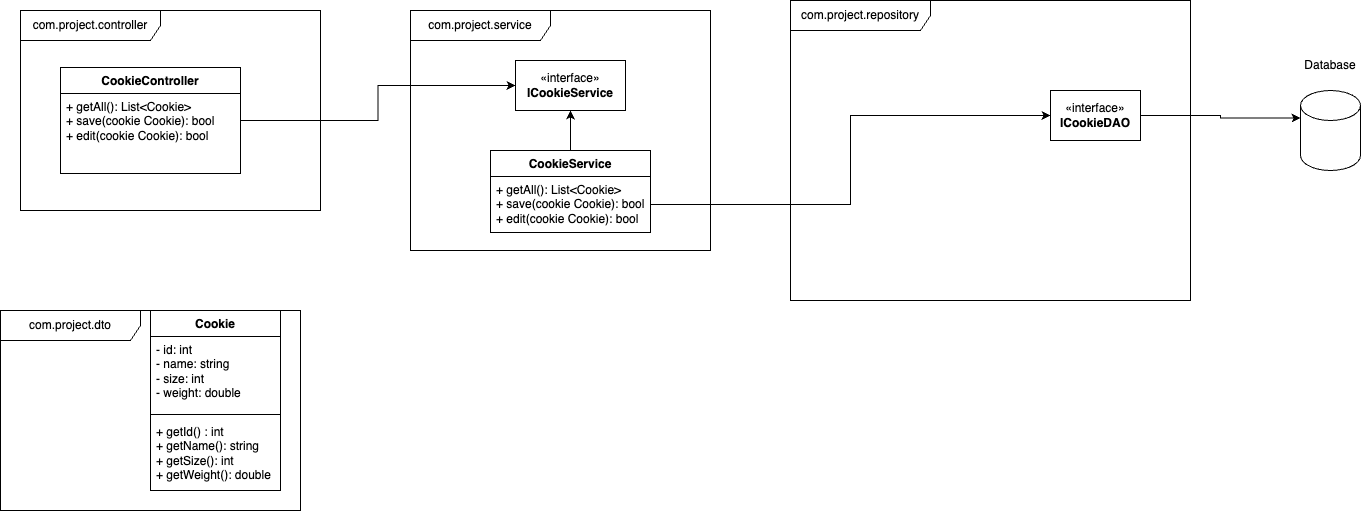

The diagram above was exported from draw.io. Its source (the exported page's mxGraphModel, read from the mxfile embedded in the PNG):
<mxGraphModel dx="1593" dy="813" grid="1" gridSize="10" guides="1" tooltips="1" connect="1" arrows="1" fold="1" page="1" pageScale="1" pageWidth="850" pageHeight="1100" math="0" shadow="0">
  <root>
    <mxCell id="0" />
    <mxCell id="1" parent="0" />
    <mxCell id="EEK1fb667n15ZNkEOKPg-5" value="Cookie" style="swimlane;fontStyle=1;align=center;verticalAlign=top;childLayout=stackLayout;horizontal=1;startSize=26;horizontalStack=0;resizeParent=1;resizeParentMax=0;resizeLast=0;collapsible=1;marginBottom=0;whiteSpace=wrap;html=1;" vertex="1" parent="1">
      <mxGeometry x="150" y="400" width="130" height="180" as="geometry">
        <mxRectangle x="340" y="130" width="80" height="30" as="alternateBounds" />
      </mxGeometry>
    </mxCell>
    <mxCell id="EEK1fb667n15ZNkEOKPg-6" value="- id: int&lt;br&gt;- name: string&lt;br&gt;- size: int&lt;br&gt;- weight: double" style="text;strokeColor=none;fillColor=none;align=left;verticalAlign=top;spacingLeft=4;spacingRight=4;overflow=hidden;rotatable=0;points=[[0,0.5],[1,0.5]];portConstraint=eastwest;whiteSpace=wrap;html=1;" vertex="1" parent="EEK1fb667n15ZNkEOKPg-5">
      <mxGeometry y="26" width="130" height="74" as="geometry" />
    </mxCell>
    <mxCell id="EEK1fb667n15ZNkEOKPg-7" value="" style="line;strokeWidth=1;fillColor=none;align=left;verticalAlign=middle;spacingTop=-1;spacingLeft=3;spacingRight=3;rotatable=0;labelPosition=right;points=[];portConstraint=eastwest;strokeColor=inherit;" vertex="1" parent="EEK1fb667n15ZNkEOKPg-5">
      <mxGeometry y="100" width="130" height="8" as="geometry" />
    </mxCell>
    <mxCell id="EEK1fb667n15ZNkEOKPg-8" value="+ getId() : int&lt;br&gt;+ getName(): string&lt;br&gt;+ getSize(): int&lt;br&gt;+ getWeight(): double" style="text;strokeColor=none;fillColor=none;align=left;verticalAlign=top;spacingLeft=4;spacingRight=4;overflow=hidden;rotatable=0;points=[[0,0.5],[1,0.5]];portConstraint=eastwest;whiteSpace=wrap;html=1;" vertex="1" parent="EEK1fb667n15ZNkEOKPg-5">
      <mxGeometry y="108" width="130" height="72" as="geometry" />
    </mxCell>
    <mxCell id="EEK1fb667n15ZNkEOKPg-10" value="" style="shape=cylinder3;whiteSpace=wrap;html=1;boundedLbl=1;backgroundOutline=1;size=15;" vertex="1" parent="1">
      <mxGeometry x="1300" y="180" width="60" height="80" as="geometry" />
    </mxCell>
    <mxCell id="EEK1fb667n15ZNkEOKPg-11" value="Database" style="text;html=1;strokeColor=none;fillColor=none;align=center;verticalAlign=middle;whiteSpace=wrap;rounded=0;" vertex="1" parent="1">
      <mxGeometry x="1300" y="140" width="60" height="30" as="geometry" />
    </mxCell>
    <mxCell id="EEK1fb667n15ZNkEOKPg-14" value="com.project.service" style="shape=umlFrame;whiteSpace=wrap;html=1;pointerEvents=0;width=140;height=30;" vertex="1" parent="1">
      <mxGeometry x="410" y="100" width="300" height="240" as="geometry" />
    </mxCell>
    <mxCell id="EEK1fb667n15ZNkEOKPg-15" value="com.project.repository" style="shape=umlFrame;whiteSpace=wrap;html=1;pointerEvents=0;width=140;height=30;" vertex="1" parent="1">
      <mxGeometry x="790" y="90" width="400" height="300" as="geometry" />
    </mxCell>
    <mxCell id="EEK1fb667n15ZNkEOKPg-16" value="com.project.controller" style="shape=umlFrame;whiteSpace=wrap;html=1;pointerEvents=0;width=140;height=30;" vertex="1" parent="1">
      <mxGeometry x="20" y="100" width="300" height="200" as="geometry" />
    </mxCell>
    <mxCell id="EEK1fb667n15ZNkEOKPg-20" value="com.project.dto" style="shape=umlFrame;whiteSpace=wrap;html=1;pointerEvents=0;width=140;height=30;" vertex="1" parent="1">
      <mxGeometry y="400" width="300" height="200" as="geometry" />
    </mxCell>
    <mxCell id="EEK1fb667n15ZNkEOKPg-26" style="edgeStyle=orthogonalEdgeStyle;rounded=0;orthogonalLoop=1;jettySize=auto;html=1;entryX=0;entryY=0;entryDx=0;entryDy=27.5;entryPerimeter=0;" edge="1" parent="1" source="EEK1fb667n15ZNkEOKPg-21" target="EEK1fb667n15ZNkEOKPg-10">
      <mxGeometry relative="1" as="geometry">
        <mxPoint x="1480" y="205" as="targetPoint" />
      </mxGeometry>
    </mxCell>
    <mxCell id="EEK1fb667n15ZNkEOKPg-21" value="«interface»&lt;br&gt;&lt;b&gt;ICookieDAO&lt;/b&gt;" style="html=1;whiteSpace=wrap;" vertex="1" parent="1">
      <mxGeometry x="1050" y="180" width="90" height="50" as="geometry" />
    </mxCell>
    <mxCell id="EEK1fb667n15ZNkEOKPg-27" value="CookieService" style="swimlane;fontStyle=1;align=center;verticalAlign=top;childLayout=stackLayout;horizontal=1;startSize=26;horizontalStack=0;resizeParent=1;resizeParentMax=0;resizeLast=0;collapsible=1;marginBottom=0;whiteSpace=wrap;html=1;" vertex="1" parent="1">
      <mxGeometry x="490" y="240" width="160" height="82" as="geometry" />
    </mxCell>
    <mxCell id="EEK1fb667n15ZNkEOKPg-30" value="+ getAll(): List&amp;lt;Cookie&amp;gt;&lt;br&gt;+ save(cookie Cookie): bool&lt;br&gt;+ edit(cookie Cookie): bool" style="text;strokeColor=none;fillColor=none;align=left;verticalAlign=top;spacingLeft=4;spacingRight=4;overflow=hidden;rotatable=0;points=[[0,0.5],[1,0.5]];portConstraint=eastwest;whiteSpace=wrap;html=1;" vertex="1" parent="EEK1fb667n15ZNkEOKPg-27">
      <mxGeometry y="26" width="160" height="56" as="geometry" />
    </mxCell>
    <mxCell id="EEK1fb667n15ZNkEOKPg-31" value="«interface»&lt;br&gt;&lt;b&gt;ICookieService&lt;/b&gt;" style="html=1;whiteSpace=wrap;" vertex="1" parent="1">
      <mxGeometry x="515" y="150" width="110" height="50" as="geometry" />
    </mxCell>
    <mxCell id="EEK1fb667n15ZNkEOKPg-33" value="" style="endArrow=classic;html=1;rounded=0;entryX=0.5;entryY=1;entryDx=0;entryDy=0;exitX=0.5;exitY=0;exitDx=0;exitDy=0;" edge="1" parent="1" source="EEK1fb667n15ZNkEOKPg-27" target="EEK1fb667n15ZNkEOKPg-31">
      <mxGeometry width="50" height="50" relative="1" as="geometry">
        <mxPoint x="660" y="280" as="sourcePoint" />
        <mxPoint x="710" y="230" as="targetPoint" />
      </mxGeometry>
    </mxCell>
    <mxCell id="EEK1fb667n15ZNkEOKPg-34" style="edgeStyle=orthogonalEdgeStyle;rounded=0;orthogonalLoop=1;jettySize=auto;html=1;entryX=0;entryY=0.5;entryDx=0;entryDy=0;" edge="1" parent="1" source="EEK1fb667n15ZNkEOKPg-30" target="EEK1fb667n15ZNkEOKPg-21">
      <mxGeometry relative="1" as="geometry" />
    </mxCell>
    <mxCell id="EEK1fb667n15ZNkEOKPg-39" style="edgeStyle=orthogonalEdgeStyle;rounded=0;orthogonalLoop=1;jettySize=auto;html=1;entryX=0;entryY=0.5;entryDx=0;entryDy=0;" edge="1" parent="1" source="EEK1fb667n15ZNkEOKPg-35" target="EEK1fb667n15ZNkEOKPg-31">
      <mxGeometry relative="1" as="geometry" />
    </mxCell>
    <mxCell id="EEK1fb667n15ZNkEOKPg-35" value="CookieController" style="swimlane;fontStyle=1;align=center;verticalAlign=top;childLayout=stackLayout;horizontal=1;startSize=26;horizontalStack=0;resizeParent=1;resizeParentMax=0;resizeLast=0;collapsible=1;marginBottom=0;whiteSpace=wrap;html=1;" vertex="1" parent="1">
      <mxGeometry x="60" y="157" width="180" height="106" as="geometry" />
    </mxCell>
    <mxCell id="EEK1fb667n15ZNkEOKPg-38" value="+ getAll(): List&amp;lt;Cookie&amp;gt;&lt;br&gt;+ save(cookie Cookie): bool&lt;br&gt;+ edit(cookie Cookie): bool" style="text;strokeColor=none;fillColor=none;align=left;verticalAlign=top;spacingLeft=4;spacingRight=4;overflow=hidden;rotatable=0;points=[[0,0.5],[1,0.5]];portConstraint=eastwest;whiteSpace=wrap;html=1;" vertex="1" parent="EEK1fb667n15ZNkEOKPg-35">
      <mxGeometry y="26" width="180" height="80" as="geometry" />
    </mxCell>
  </root>
</mxGraphModel>